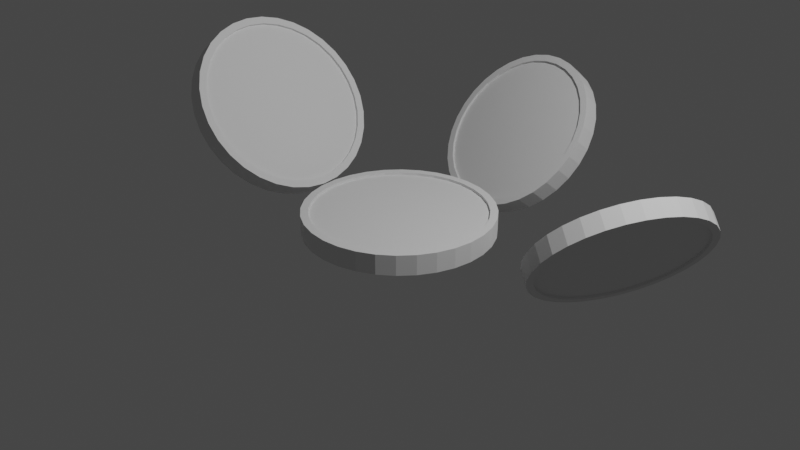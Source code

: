 # Source: coinedge.blend  (saved by Blender 2.83.18; exported with 4.5.12 LTS)
import bpy
from mathutils import Matrix  # noqa: F401  (used for matrix-valued properties, if any)

bpy.ops.wm.read_factory_settings(use_empty=True)
scene = bpy.context.scene
scene.name = 'Scene'

# ---- collections
col_collection = bpy.data.collections.new('Collection'); scene.collection.children.link(col_collection)
col_xcoin = bpy.data.collections.new('Xcoin'); scene.collection.children.link(col_xcoin)
col_collection_3 = bpy.data.collections.new('Collection 3'); scene.collection.children.link(col_collection_3)

# ---- world
world_world = bpy.data.worlds.new('World'); scene.world = world_world
world_world.use_nodes = True; world_world.node_tree.nodes.clear()
_N = world_world.node_tree.nodes; _L = world_world.node_tree.links
n0 = _N.new('ShaderNodeOutputWorld'); n0.name = 'World Output'; n0.location = (300, 300)
n1 = _N.new('ShaderNodeBackground'); n1.name = 'Background'; n1.location = (10, 300)
n1.inputs[0].default_value = (0.05088, 0.05088, 0.05088, 1.0)
_L.new(n1.outputs[0], n0.inputs[0])
n0.is_active_output = True
world_world.color = (0.05088, 0.05088, 0.05088)
world_world.use_sun_shadow = False
world_world.sun_shadow_jitter_overblur = 0.0

# ---- cameras
cam_camera = bpy.data.cameras.new('Camera')
cam_camera.clip_end = 100.0
cam_camera.ortho_scale = 7.314

# ---- lights
light_light = bpy.data.lights.new('Light', 'POINT')
light_light.transmission_factor = 0.0
light_light.energy = 1000.0
light_light.shadow_soft_size = 0.1
light_light.shadow_maximum_resolution = 0.006
light_light.use_absolute_resolution = True

# ---- meshes
me_cylinder_001 = bpy.data.meshes.new('Cylinder.001')
me_cylinder_001.from_pydata([(-3.092e-08, 0.919, -1.0), (-3.092e-08, 0.919, 1.0), (0.1793, 0.9014, -1.0), (0.1793, 0.9014, 1.0), (0.3517, 0.8491, -1.0), (0.3517, 0.8491, 1.0), (0.5106, 0.7641, -1.0), (0.5106, 0.7641, 1.0), (0.6499, 0.6499, -1.0), (0.6499, 0.6499, 1.0), (0.7641, 0.5106, -1.0), (0.7641, 0.5106, 1.0), (0.8491, 0.3517, -1.0), (0.8491, 0.3517, 1.0), (0.9014, 0.1793, -1.0), (0.9014, 0.1793, 1.0), (0.919, 6.307e-08, -1.0), (0.919, 6.307e-08, 1.0), (0.9014, -0.1793, -1.0), (0.9014, -0.1793, 1.0), (0.8491, -0.3517, -1.0), (0.8491, -0.3517, 1.0), (0.7641, -0.5106, -1.0), (0.7641, -0.5106, 1.0), (0.6499, -0.6499, -1.0), (0.6499, -0.6499, 1.0), (0.5106, -0.7641, -1.0), (0.5106, -0.7641, 1.0), (0.3517, -0.8491, -1.0), (0.3517, -0.8491, 1.0), (0.1793, -0.9014, -1.0), (0.1793, -0.9014, 1.0), (-3.01e-07, -0.919, -1.0), (-3.01e-07, -0.919, 1.0), (-0.1793, -0.9014, -1.0), (-0.1793, -0.9014, 1.0), (-0.3517, -0.8491, -1.0), (-0.3517, -0.8491, 1.0), (-0.5106, -0.7641, -1.0), (-0.5106, -0.7641, 1.0), (-0.6499, -0.6499, -1.0), (-0.6499, -0.6499, 1.0), (-0.7641, -0.5106, -1.0), (-0.7641, -0.5106, 1.0), (-0.8491, -0.3517, -1.0), (-0.8491, -0.3517, 1.0), (-0.9014, -0.1793, -1.0), (-0.9014, -0.1793, 1.0), (-0.919, 8.916e-07, -1.0), (-0.919, 8.916e-07, 1.0), (-0.9014, 0.1793, -1.0), (-0.9014, 0.1793, 1.0), (-0.8491, 0.3517, -1.0), (-0.8491, 0.3517, 1.0), (-0.7641, 0.5106, -1.0), (-0.7641, 0.5106, 1.0), (-0.6499, 0.6499, -1.0), (-0.6499, 0.6499, 1.0), (-0.5106, 0.7641, -1.0), (-0.5106, 0.7641, 1.0), (-0.3517, 0.8491, -1.0), (-0.3517, 0.8491, 1.0), (-0.1793, 0.9014, -1.0), (-0.1793, 0.9014, 1.0), (0.0, 1.0, -1.0), (0.1951, 0.9808, -1.0), (0.1951, 0.9808, 1.0), (0.0, 1.0, 1.0), (0.3827, 0.9239, -1.0), (0.3827, 0.9239, 1.0), (0.5556, 0.8315, -1.0), (0.5556, 0.8315, 1.0), (0.7071, 0.7071, -1.0), (0.7071, 0.7071, 1.0), (0.8315, 0.5556, -1.0), (0.8315, 0.5556, 1.0), (0.9239, 0.3827, -1.0), (0.9239, 0.3827, 1.0), (0.9808, 0.1951, -1.0), (0.9808, 0.1951, 1.0), (1.0, 7.55e-08, -1.0), (1.0, 7.55e-08, 1.0), (0.9808, -0.1951, -1.0), (0.9808, -0.1951, 1.0), (0.9239, -0.3827, -1.0), (0.9239, -0.3827, 1.0), (0.8315, -0.5556, -1.0), (0.8315, -0.5556, 1.0), (0.7071, -0.7071, -1.0), (0.7071, -0.7071, 1.0), (0.5556, -0.8315, -1.0), (0.5556, -0.8315, 1.0), (0.3827, -0.9239, -1.0), (0.3827, -0.9239, 1.0), (0.1951, -0.9808, -1.0), (0.1951, -0.9808, 1.0), (-3.258e-07, -1.0, -1.0), (-3.258e-07, -1.0, 1.0), (-0.1951, -0.9808, -1.0), (-0.1951, -0.9808, 1.0), (-0.3827, -0.9239, -1.0), (-0.3827, -0.9239, 1.0), (-0.5556, -0.8315, -1.0), (-0.5556, -0.8315, 1.0), (-0.7071, -0.7071, -1.0), (-0.7071, -0.7071, 1.0), (-0.8315, -0.5556, -1.0), (-0.8315, -0.5556, 1.0), (-0.9239, -0.3827, -1.0), (-0.9239, -0.3827, 1.0), (-0.9808, -0.1951, -1.0), (-0.9808, -0.1951, 1.0), (-1.0, 9.656e-07, -1.0), (-1.0, 9.656e-07, 1.0), (-0.9808, 0.1951, -1.0), (-0.9808, 0.1951, 1.0), (-0.9239, 0.3827, -1.0), (-0.9239, 0.3827, 1.0), (-0.8315, 0.5556, -1.0), (-0.8315, 0.5556, 1.0), (-0.7071, 0.7071, -1.0), (-0.7071, 0.7071, 1.0), (-0.5556, 0.8315, -1.0), (-0.5556, 0.8315, 1.0), (-0.3827, 0.9239, -1.0), (-0.3827, 0.9239, 1.0), (-0.1951, 0.9808, -1.0), (-0.1951, 0.9808, 1.0)], [], [(64, 67, 66, 65), (65, 66, 69, 68), (68, 69, 71, 70), (70, 71, 73, 72), (72, 73, 75, 74), (74, 75, 77, 76), (76, 77, 79, 78), (78, 79, 81, 80), (80, 81, 83, 82), (82, 83, 85, 84), (84, 85, 87, 86), (86, 87, 89, 88), (88, 89, 91, 90), (90, 91, 93, 92), (92, 93, 95, 94), (94, 95, 97, 96), (96, 97, 99, 98), (98, 99, 101, 100), (100, 101, 103, 102), (102, 103, 105, 104), (104, 105, 107, 106), (106, 107, 109, 108), (108, 109, 111, 110), (110, 111, 113, 112), (112, 113, 115, 114), (114, 115, 117, 116), (116, 117, 119, 118), (118, 119, 121, 120), (120, 121, 123, 122), (122, 123, 125, 124), (63, 61, 60, 62), (124, 125, 127, 126), (126, 127, 67, 64), (1, 63, 62, 0), (2, 0, 64, 65), (1, 3, 66, 67), (4, 2, 65, 68), (3, 5, 69, 66), (6, 4, 68, 70), (5, 7, 71, 69), (8, 6, 70, 72), (7, 9, 73, 71), (10, 8, 72, 74), (9, 11, 75, 73), (12, 10, 74, 76), (11, 13, 77, 75), (14, 12, 76, 78), (13, 15, 79, 77), (16, 14, 78, 80), (15, 17, 81, 79), (18, 16, 80, 82), (17, 19, 83, 81), (20, 18, 82, 84), (19, 21, 85, 83), (22, 20, 84, 86), (21, 23, 87, 85), (24, 22, 86, 88), (23, 25, 89, 87), (26, 24, 88, 90), (25, 27, 91, 89), (28, 26, 90, 92), (27, 29, 93, 91), (30, 28, 92, 94), (29, 31, 95, 93), (32, 30, 94, 96), (31, 33, 97, 95), (34, 32, 96, 98), (33, 35, 99, 97), (36, 34, 98, 100), (35, 37, 101, 99), (38, 36, 100, 102), (37, 39, 103, 101), (40, 38, 102, 104), (39, 41, 105, 103), (42, 40, 104, 106), (41, 43, 107, 105), (44, 42, 106, 108), (43, 45, 109, 107), (46, 44, 108, 110), (45, 47, 111, 109), (48, 46, 110, 112), (47, 49, 113, 111), (50, 48, 112, 114), (49, 51, 115, 113), (52, 50, 114, 116), (51, 53, 117, 115), (54, 52, 116, 118), (53, 55, 119, 117), (56, 54, 118, 120), (55, 57, 121, 119), (58, 56, 120, 122), (57, 59, 123, 121), (60, 58, 122, 124), (59, 61, 125, 123), (62, 60, 124, 126), (61, 63, 127, 125), (0, 62, 126, 64), (63, 1, 67, 127), (61, 59, 58, 60), (59, 57, 56, 58), (57, 55, 54, 56), (55, 53, 52, 54), (53, 51, 50, 52), (51, 49, 48, 50), (49, 47, 46, 48), (47, 45, 44, 46), (45, 43, 42, 44), (43, 41, 40, 42), (41, 39, 38, 40), (39, 37, 36, 38), (37, 35, 34, 36), (35, 33, 32, 34), (33, 31, 30, 32), (31, 29, 28, 30), (29, 27, 26, 28), (27, 25, 24, 26), (25, 23, 22, 24), (23, 21, 20, 22), (21, 19, 18, 20), (19, 17, 16, 18), (17, 15, 14, 16), (15, 13, 12, 14), (13, 11, 10, 12), (11, 9, 8, 10), (9, 7, 6, 8), (7, 5, 4, 6), (5, 3, 2, 4), (3, 1, 0, 2)])
_uv = me_cylinder_001.uv_layers.new(name='UVMap')
_uv.uv.foreach_set('vector', [1.0, 0.5, 1.0, 1.0, 0.9688, 1.0, 0.9688, 0.5, 0.9688, 0.5, 0.9688, 1.0, 0.9375, 1.0, 0.9375, 0.5, 0.9375, 0.5, 0.9375, 1.0, 0.9062, 1.0, 0.9062, 0.5, 0.9062, 0.5, 0.9062, 1.0, 0.875, 1.0, 0.875, 0.5, 0.875, 0.5, 0.875, 1.0, 0.8438, 1.0, 0.8438, 0.5, 0.8438, 0.5, 0.8438, 1.0, 0.8125, 1.0, 0.8125, 0.5, 0.8125, 0.5, 0.8125, 1.0, 0.7812, 1.0, 0.7812, 0.5, 0.7812, 0.5, 0.7812, 1.0, 0.75, 1.0, 0.75, 0.5, 0.75, 0.5, 0.75, 1.0, 0.7188, 1.0, 0.7188, 0.5, 0.7188, 0.5, 0.7188, 1.0, 0.6875, 1.0, 0.6875, 0.5, 0.6875, 0.5, 0.6875, 1.0, 0.6562, 1.0, 0.6562, 0.5, 0.6562, 0.5, 0.6562, 1.0, 0.625, 1.0, 0.625, 0.5, 0.625, 0.5, 0.625, 1.0, 0.5938, 1.0, 0.5938, 0.5, 0.5938, 0.5, 0.5938, 1.0, 0.5625, 1.0, 0.5625, 0.5, 0.5625, 0.5, 0.5625, 1.0, 0.5312, 1.0, 0.5312, 0.5, 0.5312, 0.5, 0.5312, 1.0, 0.5, 1.0, 0.5, 0.5, 0.5, 0.5, 0.5, 1.0, 0.4688, 1.0, 0.4688, 0.5, 0.4688, 0.5, 0.4688, 1.0, 0.4375, 1.0, 0.4375, 0.5, 0.4375, 0.5, 0.4375, 1.0, 0.4062, 1.0, 0.4062, 0.5, 0.4062, 0.5, 0.4062, 1.0, 0.375, 1.0, 0.375, 0.5, 0.375, 0.5, 0.375, 1.0, 0.3438, 1.0, 0.3438, 0.5, 0.3438, 0.5, 0.3438, 1.0, 0.3125, 1.0, 0.3125, 0.5, 0.3125, 0.5, 0.3125, 1.0, 0.2812, 1.0, 0.2812, 0.5, 0.2812, 0.5, 0.2812, 1.0, 0.25, 1.0, 0.25, 0.5, 0.25, 0.5, 0.25, 1.0, 0.2188, 1.0, 0.2188, 0.5, 0.2188, 0.5, 0.2188, 1.0, 0.1875, 1.0, 0.1875, 0.5, 0.1875, 0.5, 0.1875, 1.0, 0.1562, 1.0, 0.1562, 0.5, 0.1562, 0.5, 0.1562, 1.0, 0.125, 1.0, 0.125, 0.5, 0.125, 0.5, 0.125, 1.0, 0.09375, 1.0, 0.09375, 0.5, 0.09375, 0.5, 0.09375, 1.0, 0.0625, 1.0, 0.0625, 0.5, 0.207, 0.4663, 0.1656, 0.4538, 0.6656, 0.4538, 0.707, 0.4663, 0.0625, 0.5, 0.0625, 1.0, 0.03125, 1.0, 0.03125, 0.5, 0.03125, 0.5, 0.03125, 1.0, 0.0, 1.0, 0.0, 0.5, 0.25, 0.4706, 0.207, 0.4663, 0.707, 0.4663, 0.75, 0.4706, 0.793, 0.4663, 0.75, 0.4706, 0.75, 0.49, 0.7968, 0.4854, 0.25, 0.4706, 0.293, 0.4663, 0.2968, 0.4854, 0.25, 0.49, 0.8344, 0.4538, 0.793, 0.4663, 0.7968, 0.4854, 0.8418, 0.4717, 0.293, 0.4663, 0.3344, 0.4538, 0.3418, 0.4717, 0.2968, 0.4854, 0.8725, 0.4334, 0.8344, 0.4538, 0.8418, 0.4717, 0.8833, 0.4496, 0.3344, 0.4538, 0.3725, 0.4334, 0.3833, 0.4496, 0.3418, 0.4717, 0.906, 0.406, 0.8725, 0.4334, 0.8833, 0.4496, 0.9197, 0.4197, 0.3725, 0.4334, 0.406, 0.406, 0.4197, 0.4197, 0.3833, 0.4496, 0.9334, 0.3725, 0.906, 0.406, 0.9197, 0.4197, 0.9496, 0.3833, 0.406, 0.406, 0.4334, 0.3725, 0.4496, 0.3833, 0.4197, 0.4197, 0.9538, 0.3344, 0.9334, 0.3725, 0.9496, 0.3833, 0.9717, 0.3418, 0.4334, 0.3725, 0.4538, 0.3344, 0.4717, 0.3418, 0.4496, 0.3833, 0.9663, 0.293, 0.9538, 0.3344, 0.9717, 0.3418, 0.9854, 0.2968, 0.4538, 0.3344, 0.4663, 0.293, 0.4854, 0.2968, 0.4717, 0.3418, 0.9706, 0.25, 0.9663, 0.293, 0.9854, 0.2968, 0.99, 0.25, 0.4663, 0.293, 0.4706, 0.25, 0.49, 0.25, 0.4854, 0.2968, 0.9663, 0.207, 0.9706, 0.25, 0.99, 0.25, 0.9854, 0.2032, 0.4706, 0.25, 0.4663, 0.207, 0.4854, 0.2032, 0.49, 0.25, 0.9538, 0.1656, 0.9663, 0.207, 0.9854, 0.2032, 0.9717, 0.1582, 0.4663, 0.207, 0.4538, 0.1656, 0.4717, 0.1582, 0.4854, 0.2032, 0.9334, 0.1275, 0.9538, 0.1656, 0.9717, 0.1582, 0.9496, 0.1167, 0.4538, 0.1656, 0.4334, 0.1275, 0.4496, 0.1167, 0.4717, 0.1582, 0.906, 0.09404, 0.9334, 0.1275, 0.9496, 0.1167, 0.9197, 0.08029, 0.4334, 0.1275, 0.406, 0.09404, 0.4197, 0.08029, 0.4496, 0.1167, 0.8725, 0.0666, 0.906, 0.09404, 0.9197, 0.08029, 0.8833, 0.05045, 0.406, 0.09404, 0.3725, 0.0666, 0.3833, 0.05045, 0.4197, 0.08029, 0.8344, 0.04622, 0.8725, 0.0666, 0.8833, 0.05045, 0.8418, 0.02827, 0.3725, 0.0666, 0.3344, 0.04622, 0.3418, 0.02827, 0.3833, 0.05045, 0.793, 0.03367, 0.8344, 0.04622, 0.8418, 0.02827, 0.7968, 0.01461, 0.3344, 0.04622, 0.293, 0.03367, 0.2968, 0.01461, 0.3418, 0.02827, 0.75, 0.02943, 0.793, 0.03367, 0.7968, 0.01461, 0.75, 0.01, 0.293, 0.03367, 0.25, 0.02943, 0.25, 0.01, 0.2968, 0.01461, 0.707, 0.03367, 0.75, 0.02943, 0.75, 0.01, 0.7032, 0.01461, 0.25, 0.02943, 0.207, 0.03367, 0.2032, 0.01461, 0.25, 0.01, 0.6656, 0.04622, 0.707, 0.03367, 0.7032, 0.01461, 0.6582, 0.02827, 0.207, 0.03367, 0.1656, 0.04622, 0.1582, 0.02827, 0.2032, 0.01461, 0.6275, 0.0666, 0.6656, 0.04622, 0.6582, 0.02827, 0.6167, 0.05045, 0.1656, 0.04622, 0.1275, 0.0666, 0.1167, 0.05045, 0.1582, 0.02827, 0.594, 0.09404, 0.6275, 0.0666, 0.6167, 0.05045, 0.5803, 0.08029, 0.1275, 0.0666, 0.09404, 0.09404, 0.08029, 0.08029, 0.1167, 0.05045, 0.5666, 0.1275, 0.594, 0.09404, 0.5803, 0.08029, 0.5504, 0.1167, 0.09404, 0.09404, 0.0666, 0.1275, 0.05045, 0.1167, 0.08029, 0.08029, 0.5462, 0.1656, 0.5666, 0.1275, 0.5504, 0.1167, 0.5283, 0.1582, 0.0666, 0.1275, 0.04622, 0.1656, 0.02827, 0.1582, 0.05045, 0.1167, 0.5337, 0.207, 0.5462, 0.1656, 0.5283, 0.1582, 0.5146, 0.2032, 0.04622, 0.1656, 0.03367, 0.207, 0.01461, 0.2032, 0.02827, 0.1582, 0.5294, 0.25, 0.5337, 0.207, 0.5146, 0.2032, 0.51, 0.25, 0.03367, 0.207, 0.02943, 0.25, 0.01, 0.25, 0.01461, 0.2032, 0.5337, 0.293, 0.5294, 0.25, 0.51, 0.25, 0.5146, 0.2968, 0.02943, 0.25, 0.03367, 0.293, 0.01461, 0.2968, 0.01, 0.25, 0.5462, 0.3344, 0.5337, 0.293, 0.5146, 0.2968, 0.5283, 0.3418, 0.03367, 0.293, 0.04622, 0.3344, 0.02827, 0.3418, 0.01461, 0.2968, 0.5666, 0.3725, 0.5462, 0.3344, 0.5283, 0.3418, 0.5504, 0.3833, 0.04622, 0.3344, 0.0666, 0.3725, 0.05045, 0.3833, 0.02827, 0.3418, 0.594, 0.406, 0.5666, 0.3725, 0.5504, 0.3833, 0.5803, 0.4197, 0.0666, 0.3725, 0.09404, 0.406, 0.08029, 0.4197, 0.05045, 0.3833, 0.6275, 0.4334, 0.594, 0.406, 0.5803, 0.4197, 0.6167, 0.4496, 0.09404, 0.406, 0.1275, 0.4334, 0.1167, 0.4496, 0.08029, 0.4197, 0.6656, 0.4538, 0.6275, 0.4334, 0.6167, 0.4496, 0.6582, 0.4717, 0.1275, 0.4334, 0.1656, 0.4538, 0.1582, 0.4717, 0.1167, 0.4496, 0.707, 0.4663, 0.6656, 0.4538, 0.6582, 0.4717, 0.7032, 0.4854, 0.1656, 0.4538, 0.207, 0.4663, 0.2032, 0.4854, 0.1582, 0.4717, 0.75, 0.4706, 0.707, 0.4663, 0.7032, 0.4854, 0.75, 0.49, 0.207, 0.4663, 0.25, 0.4706, 0.25, 0.49, 0.2032, 0.4854, 0.1656, 0.4538, 0.1275, 0.4334, 0.6275, 0.4334, 0.6656, 0.4538, 0.1275, 0.4334, 0.09404, 0.406, 0.594, 0.406, 0.6275, 0.4334, 0.09404, 0.406, 0.0666, 0.3725, 0.5666, 0.3725, 0.594, 0.406, 0.0666, 0.3725, 0.04622, 0.3344, 0.5462, 0.3344, 0.5666, 0.3725, 0.04622, 0.3344, 0.03367, 0.293, 0.5337, 0.293, 0.5462, 0.3344, 0.03367, 0.293, 0.02943, 0.25, 0.5294, 0.25, 0.5337, 0.293, 0.02943, 0.25, 0.03367, 0.207, 0.5337, 0.207, 0.5294, 0.25, 0.03367, 0.207, 0.04622, 0.1656, 0.5462, 0.1656, 0.5337, 0.207, 0.04622, 0.1656, 0.0666, 0.1275, 0.5666, 0.1275, 0.5462, 0.1656, 0.0666, 0.1275, 0.09404, 0.09404, 0.594, 0.09404, 0.5666, 0.1275, 0.09404, 0.09404, 0.1275, 0.0666, 0.6275, 0.0666, 0.594, 0.09404, 0.1275, 0.0666, 0.1656, 0.04622, 0.6656, 0.04622, 0.6275, 0.0666, 0.1656, 0.04622, 0.207, 0.03367, 0.707, 0.03367, 0.6656, 0.04622, 0.207, 0.03367, 0.25, 0.02943, 0.75, 0.02943, 0.707, 0.03367, 0.25, 0.02943, 0.293, 0.03367, 0.793, 0.03367, 0.75, 0.02943, 0.293, 0.03367, 0.3344, 0.04622, 0.8344, 0.04622, 0.793, 0.03367, 0.3344, 0.04622, 0.3725, 0.0666, 0.8725, 0.0666, 0.8344, 0.04622, 0.3725, 0.0666, 0.406, 0.09404, 0.906, 0.09404, 0.8725, 0.0666, 0.406, 0.09404, 0.4334, 0.1275, 0.9334, 0.1275, 0.906, 0.09404, 0.4334, 0.1275, 0.4538, 0.1656, 0.9538, 0.1656, 0.9334, 0.1275, 0.4538, 0.1656, 0.4663, 0.207, 0.9663, 0.207, 0.9538, 0.1656, 0.4663, 0.207, 0.4706, 0.25, 0.9706, 0.25, 0.9663, 0.207, 0.4706, 0.25, 0.4663, 0.293, 0.9663, 0.293, 0.9706, 0.25, 0.4663, 0.293, 0.4538, 0.3344, 0.9538, 0.3344, 0.9663, 0.293, 0.4538, 0.3344, 0.4334, 0.3725, 0.9334, 0.3725, 0.9538, 0.3344, 0.4334, 0.3725, 0.406, 0.406, 0.906, 0.406, 0.9334, 0.3725, 0.406, 0.406, 0.3725, 0.4334, 0.8725, 0.4334, 0.906, 0.406, 0.3725, 0.4334, 0.3344, 0.4538, 0.8344, 0.4538, 0.8725, 0.4334, 0.3344, 0.4538, 0.293, 0.4663, 0.793, 0.4663, 0.8344, 0.4538, 0.293, 0.4663, 0.25, 0.4706, 0.75, 0.4706, 0.793, 0.4663])
me_cylinder_001.use_remesh_fix_poles = True
me_cylinder_001.use_remesh_preserve_attributes = False
me_cylinder_001.use_mirror_vertex_groups = False
me_cylinder_001.update()
me_cylinder_004 = bpy.data.meshes.new('Cylinder.004')
me_cylinder_004.from_pydata([(0.0, 1.0, -1.0), (0.0, 1.0, 1.0), (0.1951, 0.9808, -1.0), (0.1951, 0.9808, 1.0), (0.3827, 0.9239, -1.0), (0.3827, 0.9239, 1.0), (0.5556, 0.8315, -1.0), (0.5556, 0.8315, 1.0), (0.7071, 0.7071, -1.0), (0.7071, 0.7071, 1.0), (0.8315, 0.5556, -1.0), (0.8315, 0.5556, 1.0), (0.9239, 0.3827, -1.0), (0.9239, 0.3827, 1.0), (0.9808, 0.1951, -1.0), (0.9808, 0.1951, 1.0), (1.0, 7.55e-08, -1.0), (1.0, 7.55e-08, 1.0), (0.9808, -0.1951, -1.0), (0.9808, -0.1951, 1.0), (0.9239, -0.3827, -1.0), (0.9239, -0.3827, 1.0), (0.8315, -0.5556, -1.0), (0.8315, -0.5556, 1.0), (0.7071, -0.7071, -1.0), (0.7071, -0.7071, 1.0), (0.5556, -0.8315, -1.0), (0.5556, -0.8315, 1.0), (0.3827, -0.9239, -1.0), (0.3827, -0.9239, 1.0), (0.1951, -0.9808, -1.0), (0.1951, -0.9808, 1.0), (-3.258e-07, -1.0, -1.0), (-3.258e-07, -1.0, 1.0), (-0.1951, -0.9808, -1.0), (-0.1951, -0.9808, 1.0), (-0.3827, -0.9239, -1.0), (-0.3827, -0.9239, 1.0), (-0.5556, -0.8315, -1.0), (-0.5556, -0.8315, 1.0), (-0.7071, -0.7071, -1.0), (-0.7071, -0.7071, 1.0), (-0.8315, -0.5556, -1.0), (-0.8315, -0.5556, 1.0), (-0.9239, -0.3827, -1.0), (-0.9239, -0.3827, 1.0), (-0.9808, -0.1951, -1.0), (-0.9808, -0.1951, 1.0), (-1.0, 9.656e-07, -1.0), (-1.0, 9.656e-07, 1.0), (-0.9808, 0.1951, -1.0), (-0.9808, 0.1951, 1.0), (-0.9239, 0.3827, -1.0), (-0.9239, 0.3827, 1.0), (-0.8315, 0.5556, -1.0), (-0.8315, 0.5556, 1.0), (-0.7071, 0.7071, -1.0), (-0.7071, 0.7071, 1.0), (-0.5556, 0.8315, -1.0), (-0.5556, 0.8315, 1.0), (-0.3827, 0.9239, -1.0), (-0.3827, 0.9239, 1.0), (-0.1951, 0.9808, -1.0), (-0.1951, 0.9808, 1.0)], [], [(0, 1, 3, 2), (2, 3, 5, 4), (4, 5, 7, 6), (6, 7, 9, 8), (8, 9, 11, 10), (10, 11, 13, 12), (12, 13, 15, 14), (14, 15, 17, 16), (16, 17, 19, 18), (18, 19, 21, 20), (20, 21, 23, 22), (22, 23, 25, 24), (24, 25, 27, 26), (26, 27, 29, 28), (28, 29, 31, 30), (30, 31, 33, 32), (32, 33, 35, 34), (34, 35, 37, 36), (36, 37, 39, 38), (38, 39, 41, 40), (40, 41, 43, 42), (42, 43, 45, 44), (44, 45, 47, 46), (46, 47, 49, 48), (48, 49, 51, 50), (50, 51, 53, 52), (52, 53, 55, 54), (54, 55, 57, 56), (56, 57, 59, 58), (58, 59, 61, 60), (3, 1, 63, 61, 59, 57, 55, 53, 51, 49, 47, 45, 43, 41, 39, 37, 35, 33, 31, 29, 27, 25, 23, 21, 19, 17, 15, 13, 11, 9, 7, 5), (60, 61, 63, 62), (62, 63, 1, 0), (0, 2, 4, 6, 8, 10, 12, 14, 16, 18, 20, 22, 24, 26, 28, 30, 32, 34, 36, 38, 40, 42, 44, 46, 48, 50, 52, 54, 56, 58, 60, 62)])
_uv = me_cylinder_004.uv_layers.new(name='UVMap')
_uv.uv.foreach_set('vector', [1.0, 0.5, 1.0, 1.0, 0.9688, 1.0, 0.9688, 0.5, 0.9688, 0.5, 0.9688, 1.0, 0.9375, 1.0, 0.9375, 0.5, 0.9375, 0.5, 0.9375, 1.0, 0.9062, 1.0, 0.9062, 0.5, 0.9062, 0.5, 0.9062, 1.0, 0.875, 1.0, 0.875, 0.5, 0.875, 0.5, 0.875, 1.0, 0.8438, 1.0, 0.8438, 0.5, 0.8438, 0.5, 0.8438, 1.0, 0.8125, 1.0, 0.8125, 0.5, 0.8125, 0.5, 0.8125, 1.0, 0.7812, 1.0, 0.7812, 0.5, 0.7812, 0.5, 0.7812, 1.0, 0.75, 1.0, 0.75, 0.5, 0.75, 0.5, 0.75, 1.0, 0.7188, 1.0, 0.7188, 0.5, 0.7188, 0.5, 0.7188, 1.0, 0.6875, 1.0, 0.6875, 0.5, 0.6875, 0.5, 0.6875, 1.0, 0.6562, 1.0, 0.6562, 0.5, 0.6562, 0.5, 0.6562, 1.0, 0.625, 1.0, 0.625, 0.5, 0.625, 0.5, 0.625, 1.0, 0.5938, 1.0, 0.5938, 0.5, 0.5938, 0.5, 0.5938, 1.0, 0.5625, 1.0, 0.5625, 0.5, 0.5625, 0.5, 0.5625, 1.0, 0.5312, 1.0, 0.5312, 0.5, 0.5312, 0.5, 0.5312, 1.0, 0.5, 1.0, 0.5, 0.5, 0.5, 0.5, 0.5, 1.0, 0.4688, 1.0, 0.4688, 0.5, 0.4688, 0.5, 0.4688, 1.0, 0.4375, 1.0, 0.4375, 0.5, 0.4375, 0.5, 0.4375, 1.0, 0.4062, 1.0, 0.4062, 0.5, 0.4062, 0.5, 0.4062, 1.0, 0.375, 1.0, 0.375, 0.5, 0.375, 0.5, 0.375, 1.0, 0.3438, 1.0, 0.3438, 0.5, 0.3438, 0.5, 0.3438, 1.0, 0.3125, 1.0, 0.3125, 0.5, 0.3125, 0.5, 0.3125, 1.0, 0.2812, 1.0, 0.2812, 0.5, 0.2812, 0.5, 0.2812, 1.0, 0.25, 1.0, 0.25, 0.5, 0.25, 0.5, 0.25, 1.0, 0.2188, 1.0, 0.2188, 0.5, 0.2188, 0.5, 0.2188, 1.0, 0.1875, 1.0, 0.1875, 0.5, 0.1875, 0.5, 0.1875, 1.0, 0.1562, 1.0, 0.1562, 0.5, 0.1562, 0.5, 0.1562, 1.0, 0.125, 1.0, 0.125, 0.5, 0.125, 0.5, 0.125, 1.0, 0.09375, 1.0, 0.09375, 0.5, 0.09375, 0.5, 0.09375, 1.0, 0.0625, 1.0, 0.0625, 0.5, 0.2968, 0.4854, 0.25, 0.49, 0.2032, 0.4854, 0.1582, 0.4717, 0.1167, 0.4496, 0.08029, 0.4197, 0.05045, 0.3833, 0.02827, 0.3418, 0.01461, 0.2968, 0.01, 0.25, 0.01461, 0.2032, 0.02827, 0.1582, 0.05045, 0.1167, 0.08029, 0.08029, 0.1167, 0.05045, 0.1582, 0.02827, 0.2032, 0.01461, 0.25, 0.01, 0.2968, 0.01461, 0.3418, 0.02827, 0.3833, 0.05045, 0.4197, 0.08029, 0.4496, 0.1167, 0.4717, 0.1582, 0.4854, 0.2032, 0.49, 0.25, 0.4854, 0.2968, 0.4717, 0.3418, 0.4496, 0.3833, 0.4197, 0.4197, 0.3833, 0.4496, 0.3418, 0.4717, 0.0625, 0.5, 0.0625, 1.0, 0.03125, 1.0, 0.03125, 0.5, 0.03125, 0.5, 0.03125, 1.0, 0.0, 1.0, 0.0, 0.5, 0.75, 0.49, 0.7968, 0.4854, 0.8418, 0.4717, 0.8833, 0.4496, 0.9197, 0.4197, 0.9496, 0.3833, 0.9717, 0.3418, 0.9854, 0.2968, 0.99, 0.25, 0.9854, 0.2032, 0.9717, 0.1582, 0.9496, 0.1167, 0.9197, 0.08029, 0.8833, 0.05045, 0.8418, 0.02827, 0.7968, 0.01461, 0.75, 0.01, 0.7032, 0.01461, 0.6582, 0.02827, 0.6167, 0.05045, 0.5803, 0.08029, 0.5504, 0.1167, 0.5283, 0.1582, 0.5146, 0.2032, 0.51, 0.25, 0.5146, 0.2968, 0.5283, 0.3418, 0.5504, 0.3833, 0.5803, 0.4197, 0.6167, 0.4496, 0.6582, 0.4717, 0.7032, 0.4854])
me_cylinder_004.use_remesh_fix_poles = True
me_cylinder_004.use_remesh_preserve_attributes = False
me_cylinder_004.use_mirror_vertex_groups = False
me_cylinder_004.update()

# ---- objects
ob_xcoin = bpy.data.objects.new('Xcoin', None)
ob_xcoin_001 = bpy.data.objects.new('Xcoin.001', None)
ob_xcoin_002 = bpy.data.objects.new('Xcoin.002', None)
ob_light = bpy.data.objects.new('Light', light_light)
ob_camera = bpy.data.objects.new('Camera', cam_camera)
ob_coin = bpy.data.objects.new('coin', me_cylinder_001)
ob_cylinder = bpy.data.objects.new('Cylinder', me_cylinder_004)

# ---- transforms, parenting, visibility, modifiers, constraints
ob_xcoin.location = (-1.893, 0.0, 0.7184)
ob_xcoin.rotation_euler = (0.0, 0.9024, 0.0)
ob_xcoin.instance_type = 'COLLECTION'
ob_xcoin.lineart.crease_threshold = 0.0
ob_xcoin_001.location = (-0.7271, 2.665, 0.0)
ob_xcoin_001.rotation_euler = (-0.7022, 0.5617, -2.748)
ob_xcoin_001.instance_type = 'COLLECTION'
ob_xcoin_001.lineart.crease_threshold = 0.0
ob_xcoin_002.location = (1.848, 1.217, -0.1237)
ob_xcoin_002.rotation_euler = (6.379, -4.045, 5.914)
ob_xcoin_002.scale = (-0.9681, -0.9681, -0.9681)
ob_xcoin_002.instance_type = 'COLLECTION'
ob_xcoin_002.lineart.crease_threshold = 0.0
ob_light.location = (4.076, 1.005, 5.904)
ob_light.rotation_euler = (0.6503, 0.05522, 1.866)
ob_light.lock_rotations_4d = False
ob_light.empty_display_type = 'ARROWS'
ob_light.color = (0.0, 0.0, 0.0, 0.0)
ob_light.lineart.crease_threshold = 0.0
ob_camera.location = (7.359, -6.926, 4.958)
ob_camera.rotation_euler = (1.109, 0.0, 0.8149)
ob_camera.lock_rotations_4d = False
ob_camera.empty_display_type = 'ARROWS'
ob_camera.color = (0.0, 0.0, 0.0, 0.0)
ob_camera.display_type = 'WIRE'
ob_camera.lineart.crease_threshold = 0.0
ob_coin.location = (0.0, 0.0, 0.0)
ob_coin.scale = (1.0, 1.0, 0.107)
ob_coin.lineart.crease_threshold = 0.0
ob_cylinder.parent = ob_coin
ob_cylinder.matrix_parent_inverse = Matrix(((1.0, -0.0, 0.0, -0.0), (-0.0, 1.0, -0.0, 0.0), (0.0, -0.0, 9.344, -0.0), (-0.0, 0.0, -0.0, 1.0)))
ob_cylinder.location = (0.0, 0.0, 0.0)
ob_cylinder.scale = (0.9436, 0.9436, -0.07782)
ob_cylinder.lineart.crease_threshold = 0.0
ob_xcoin.instance_collection = col_xcoin
ob_xcoin_001.instance_collection = col_xcoin
ob_xcoin_002.instance_collection = col_xcoin

# ---- collection membership
scene.collection.objects.link(ob_xcoin)
scene.collection.objects.link(ob_xcoin_001)
scene.collection.objects.link(ob_xcoin_002)
col_collection.objects.link(ob_light)
col_collection.objects.link(ob_camera)
col_xcoin.objects.link(ob_coin)
col_xcoin.objects.link(ob_cylinder)

# ---- scene / render settings (as saved in the file)
scene.camera = ob_camera
scene.frame_start = 1; scene.frame_end = 250; scene.frame_set(1)
scene.render.engine = 'BLENDER_EEVEE_NEXT'
scene.cycles.use_denoising = False
scene.cycles.samples = 128
scene.cycles.sampling_pattern = 'TABULATED_SOBOL'
scene.cycles.use_adaptive_sampling = False
scene.cycles.use_light_tree = False
scene.view_settings.view_transform = 'Filmic'
bpy.context.view_layer.update()
